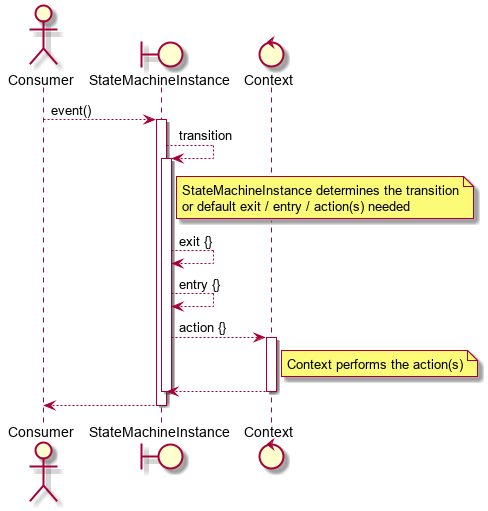

The diagram above was rendered by PlantUML. Its source (embedded in the PNG):
@startuml

actor Consumer
boundary StateMachineInstance
control Context

Consumer ----> StateMachineInstance : event()

    activate StateMachineInstance
    StateMachineInstance ----> StateMachineInstance : transition
    note right of StateMachineInstance
        StateMachineInstance determines the transition
        or default exit / entry / action(s) needed
    end note
    activate StateMachineInstance
    StateMachineInstance ----> StateMachineInstance : exit {}
    StateMachineInstance ----> StateMachineInstance : entry {}
    StateMachineInstance ----> Context : action {}
    activate Context
    note right of Context
        Context performs the action(s)
    end note
    Context ---->  StateMachineInstance
    deactivate Context
    deactivate StateMachineInstance
    return

@enduml